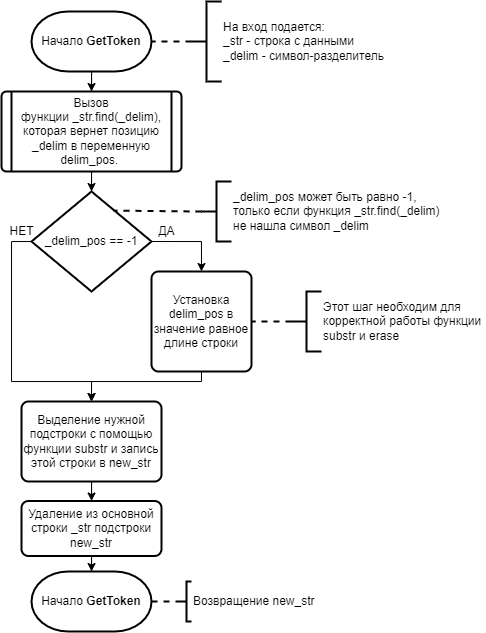

The diagram above was exported from draw.io. Its source (the exported page's mxGraphModel, read from the mxfile embedded in the PNG):
<mxGraphModel dx="979" dy="591" grid="1" gridSize="10" guides="1" tooltips="1" connect="1" arrows="1" fold="1" page="1" pageScale="1" pageWidth="827" pageHeight="1169" math="0" shadow="0">
  <root>
    <mxCell id="26TY3Ma-Frp_QAtWAc0z-0" />
    <mxCell id="26TY3Ma-Frp_QAtWAc0z-1" parent="26TY3Ma-Frp_QAtWAc0z-0" />
    <mxCell id="26TY3Ma-Frp_QAtWAc0z-7" value="" style="edgeStyle=orthogonalEdgeStyle;rounded=0;orthogonalLoop=1;jettySize=auto;html=1;fontFamily=Helvetica;fontSize=12;startArrow=none;startFill=0;endArrow=classic;endFill=1;strokeWidth=1;" edge="1" parent="26TY3Ma-Frp_QAtWAc0z-1" source="26TY3Ma-Frp_QAtWAc0z-2" target="26TY3Ma-Frp_QAtWAc0z-4">
      <mxGeometry relative="1" as="geometry" />
    </mxCell>
    <mxCell id="26TY3Ma-Frp_QAtWAc0z-2" value="Начало &lt;b&gt;GetToken&lt;/b&gt;" style="strokeWidth=2;html=1;shape=mxgraph.flowchart.terminator;whiteSpace=wrap;labelBackgroundColor=none;fontFamily=Helvetica;fontSize=12;" vertex="1" parent="26TY3Ma-Frp_QAtWAc0z-1">
      <mxGeometry x="320" y="40" width="120" height="60" as="geometry" />
    </mxCell>
    <mxCell id="26TY3Ma-Frp_QAtWAc0z-9" value="" style="edgeStyle=orthogonalEdgeStyle;rounded=0;orthogonalLoop=1;jettySize=auto;html=1;fontFamily=Helvetica;fontSize=12;startArrow=none;startFill=0;endArrow=classic;endFill=1;strokeWidth=1;" edge="1" parent="26TY3Ma-Frp_QAtWAc0z-1" source="26TY3Ma-Frp_QAtWAc0z-4" target="26TY3Ma-Frp_QAtWAc0z-8">
      <mxGeometry relative="1" as="geometry" />
    </mxCell>
    <mxCell id="26TY3Ma-Frp_QAtWAc0z-4" value="Вызов функции&amp;nbsp;_str.find(_delim), которая вернет позицию _delim в переменную delim_pos.&amp;nbsp;" style="verticalLabelPosition=middle;verticalAlign=middle;html=1;shape=process;whiteSpace=wrap;rounded=1;size=0.05555555555555555;arcSize=6;strokeWidth=2;align=center;labelPosition=center;labelBackgroundColor=none;fontFamily=Helvetica;fontSize=12;" vertex="1" parent="26TY3Ma-Frp_QAtWAc0z-1">
      <mxGeometry x="290" y="120" width="180" height="80" as="geometry" />
    </mxCell>
    <mxCell id="26TY3Ma-Frp_QAtWAc0z-5" style="edgeStyle=none;rounded=0;orthogonalLoop=1;jettySize=auto;html=1;exitX=0;exitY=0.5;exitDx=0;exitDy=0;exitPerimeter=0;entryX=1;entryY=0.5;entryDx=0;entryDy=0;entryPerimeter=0;fontFamily=Helvetica;fontSize=12;endArrow=none;endFill=0;dashed=1;strokeWidth=2;" edge="1" source="26TY3Ma-Frp_QAtWAc0z-6" parent="26TY3Ma-Frp_QAtWAc0z-1" target="26TY3Ma-Frp_QAtWAc0z-2">
      <mxGeometry relative="1" as="geometry">
        <mxPoint x="520" y="90" as="targetPoint" />
      </mxGeometry>
    </mxCell>
    <mxCell id="26TY3Ma-Frp_QAtWAc0z-6" value="На вход подается:&lt;br&gt;_str - строка с данными&lt;br&gt;_delim - символ-разделитель" style="strokeWidth=2;html=1;shape=mxgraph.flowchart.annotation_2;align=left;labelPosition=right;pointerEvents=1;labelBackgroundColor=none;fontFamily=Helvetica;fontSize=12;" vertex="1" parent="26TY3Ma-Frp_QAtWAc0z-1">
      <mxGeometry x="480" y="30" width="30" height="80" as="geometry" />
    </mxCell>
    <mxCell id="26TY3Ma-Frp_QAtWAc0z-13" style="edgeStyle=orthogonalEdgeStyle;rounded=0;orthogonalLoop=1;jettySize=auto;html=1;exitX=1;exitY=0.5;exitDx=0;exitDy=0;exitPerimeter=0;entryX=0.5;entryY=0;entryDx=0;entryDy=0;fontFamily=Helvetica;fontSize=12;startArrow=none;startFill=0;endArrow=classic;endFill=1;strokeWidth=1;" edge="1" parent="26TY3Ma-Frp_QAtWAc0z-1" source="26TY3Ma-Frp_QAtWAc0z-8" target="26TY3Ma-Frp_QAtWAc0z-12">
      <mxGeometry relative="1" as="geometry" />
    </mxCell>
    <mxCell id="26TY3Ma-Frp_QAtWAc0z-20" style="edgeStyle=orthogonalEdgeStyle;rounded=0;orthogonalLoop=1;jettySize=auto;html=1;exitX=0;exitY=0.5;exitDx=0;exitDy=0;exitPerimeter=0;fontFamily=Helvetica;fontSize=12;startArrow=none;startFill=0;endArrow=classic;endFill=1;strokeWidth=1;entryX=0.5;entryY=0;entryDx=0;entryDy=0;" edge="1" parent="26TY3Ma-Frp_QAtWAc0z-1" source="26TY3Ma-Frp_QAtWAc0z-8" target="26TY3Ma-Frp_QAtWAc0z-17">
      <mxGeometry relative="1" as="geometry">
        <mxPoint x="380" y="430" as="targetPoint" />
        <Array as="points">
          <mxPoint x="300" y="270" />
          <mxPoint x="300" y="410" />
          <mxPoint x="380" y="410" />
        </Array>
      </mxGeometry>
    </mxCell>
    <mxCell id="26TY3Ma-Frp_QAtWAc0z-8" value="&lt;span&gt;_delim_pos == -1&lt;/span&gt;" style="strokeWidth=2;html=1;shape=mxgraph.flowchart.decision;whiteSpace=wrap;labelBackgroundColor=none;fontFamily=Helvetica;fontSize=12;" vertex="1" parent="26TY3Ma-Frp_QAtWAc0z-1">
      <mxGeometry x="320" y="220" width="120" height="100" as="geometry" />
    </mxCell>
    <mxCell id="26TY3Ma-Frp_QAtWAc0z-10" style="edgeStyle=none;rounded=0;orthogonalLoop=1;jettySize=auto;html=1;exitX=0;exitY=0.5;exitDx=0;exitDy=0;exitPerimeter=0;entryX=0.685;entryY=0.191;entryDx=0;entryDy=0;entryPerimeter=0;fontFamily=Helvetica;fontSize=12;endArrow=none;endFill=0;dashed=1;strokeWidth=2;" edge="1" source="26TY3Ma-Frp_QAtWAc0z-11" parent="26TY3Ma-Frp_QAtWAc0z-1" target="26TY3Ma-Frp_QAtWAc0z-8">
      <mxGeometry relative="1" as="geometry">
        <mxPoint x="530" y="250" as="targetPoint" />
      </mxGeometry>
    </mxCell>
    <mxCell id="26TY3Ma-Frp_QAtWAc0z-11" value="_delim_pos может быть равно -1,&lt;br&gt;только если функция _str.find(_delim)&lt;br&gt;не нашла символ _delim" style="strokeWidth=2;html=1;shape=mxgraph.flowchart.annotation_2;align=left;labelPosition=right;pointerEvents=1;labelBackgroundColor=none;fontFamily=Helvetica;fontSize=12;" vertex="1" parent="26TY3Ma-Frp_QAtWAc0z-1">
      <mxGeometry x="490" y="210" width="30" height="60" as="geometry" />
    </mxCell>
    <mxCell id="26TY3Ma-Frp_QAtWAc0z-19" style="edgeStyle=orthogonalEdgeStyle;rounded=0;orthogonalLoop=1;jettySize=auto;html=1;exitX=0.5;exitY=1;exitDx=0;exitDy=0;entryX=0.5;entryY=0;entryDx=0;entryDy=0;fontFamily=Helvetica;fontSize=12;startArrow=none;startFill=0;endArrow=classic;endFill=1;strokeWidth=1;" edge="1" parent="26TY3Ma-Frp_QAtWAc0z-1" source="26TY3Ma-Frp_QAtWAc0z-12" target="26TY3Ma-Frp_QAtWAc0z-17">
      <mxGeometry relative="1" as="geometry">
        <Array as="points">
          <mxPoint x="490" y="410" />
          <mxPoint x="380" y="410" />
        </Array>
      </mxGeometry>
    </mxCell>
    <mxCell id="26TY3Ma-Frp_QAtWAc0z-12" value="Установка delim_pos в значение равное длине строки" style="rounded=1;whiteSpace=wrap;html=1;absoluteArcSize=1;arcSize=14;strokeWidth=2;shadow=0;glass=0;sketch=0;labelBackgroundColor=none;fontFamily=Helvetica;fontSize=12;" vertex="1" parent="26TY3Ma-Frp_QAtWAc0z-1">
      <mxGeometry x="440" y="300" width="100" height="100" as="geometry" />
    </mxCell>
    <mxCell id="26TY3Ma-Frp_QAtWAc0z-14" style="edgeStyle=none;rounded=0;orthogonalLoop=1;jettySize=auto;html=1;exitX=0;exitY=0.5;exitDx=0;exitDy=0;exitPerimeter=0;entryX=1;entryY=0.5;entryDx=0;entryDy=0;fontFamily=Helvetica;fontSize=12;endArrow=none;endFill=0;dashed=1;strokeWidth=2;" edge="1" source="26TY3Ma-Frp_QAtWAc0z-15" parent="26TY3Ma-Frp_QAtWAc0z-1" target="26TY3Ma-Frp_QAtWAc0z-12">
      <mxGeometry relative="1" as="geometry">
        <mxPoint x="620" y="340" as="targetPoint" />
      </mxGeometry>
    </mxCell>
    <mxCell id="26TY3Ma-Frp_QAtWAc0z-15" value="Этот шаг необходим для&amp;nbsp;&lt;br&gt;корректной работы функции&amp;nbsp;&lt;br&gt;substr и erase" style="strokeWidth=2;html=1;shape=mxgraph.flowchart.annotation_2;align=left;labelPosition=right;pointerEvents=1;labelBackgroundColor=none;fontFamily=Helvetica;fontSize=12;" vertex="1" parent="26TY3Ma-Frp_QAtWAc0z-1">
      <mxGeometry x="580" y="320" width="30" height="60" as="geometry" />
    </mxCell>
    <mxCell id="26TY3Ma-Frp_QAtWAc0z-16" value="ДА" style="text;html=1;align=center;verticalAlign=middle;resizable=0;points=[];autosize=1;strokeColor=none;fillColor=none;fontSize=12;fontFamily=Helvetica;" vertex="1" parent="26TY3Ma-Frp_QAtWAc0z-1">
      <mxGeometry x="440" y="250" width="30" height="20" as="geometry" />
    </mxCell>
    <mxCell id="26TY3Ma-Frp_QAtWAc0z-23" value="" style="edgeStyle=orthogonalEdgeStyle;rounded=0;orthogonalLoop=1;jettySize=auto;html=1;fontFamily=Helvetica;fontSize=12;startArrow=none;startFill=0;endArrow=classic;endFill=1;strokeWidth=1;" edge="1" parent="26TY3Ma-Frp_QAtWAc0z-1" source="26TY3Ma-Frp_QAtWAc0z-17" target="26TY3Ma-Frp_QAtWAc0z-22">
      <mxGeometry relative="1" as="geometry" />
    </mxCell>
    <mxCell id="26TY3Ma-Frp_QAtWAc0z-17" value="Выделение нужной подстроки с помощью функции substr и запись этой строки в new_str" style="rounded=1;whiteSpace=wrap;html=1;absoluteArcSize=1;arcSize=14;strokeWidth=2;shadow=0;glass=0;sketch=0;labelBackgroundColor=none;fontFamily=Helvetica;fontSize=12;" vertex="1" parent="26TY3Ma-Frp_QAtWAc0z-1">
      <mxGeometry x="310" y="430" width="140" height="80" as="geometry" />
    </mxCell>
    <mxCell id="26TY3Ma-Frp_QAtWAc0z-21" value="НЕТ" style="text;html=1;align=center;verticalAlign=middle;resizable=0;points=[];autosize=1;strokeColor=none;fillColor=none;fontSize=12;fontFamily=Helvetica;" vertex="1" parent="26TY3Ma-Frp_QAtWAc0z-1">
      <mxGeometry x="290" y="250" width="40" height="20" as="geometry" />
    </mxCell>
    <mxCell id="26TY3Ma-Frp_QAtWAc0z-25" value="" style="edgeStyle=orthogonalEdgeStyle;rounded=0;orthogonalLoop=1;jettySize=auto;html=1;fontFamily=Helvetica;fontSize=12;startArrow=none;startFill=0;endArrow=classic;endFill=1;strokeWidth=1;" edge="1" parent="26TY3Ma-Frp_QAtWAc0z-1" source="26TY3Ma-Frp_QAtWAc0z-22" target="26TY3Ma-Frp_QAtWAc0z-24">
      <mxGeometry relative="1" as="geometry" />
    </mxCell>
    <mxCell id="26TY3Ma-Frp_QAtWAc0z-22" value="Удаление из основной строки _str подстроки new_str" style="rounded=1;whiteSpace=wrap;html=1;absoluteArcSize=1;arcSize=14;strokeWidth=2;shadow=0;glass=0;sketch=0;labelBackgroundColor=none;fontFamily=Helvetica;fontSize=12;" vertex="1" parent="26TY3Ma-Frp_QAtWAc0z-1">
      <mxGeometry x="310" y="529.5" width="140" height="55" as="geometry" />
    </mxCell>
    <mxCell id="26TY3Ma-Frp_QAtWAc0z-24" value="Начало &lt;b&gt;GetToken&lt;/b&gt;" style="strokeWidth=2;html=1;shape=mxgraph.flowchart.terminator;whiteSpace=wrap;labelBackgroundColor=none;fontFamily=Helvetica;fontSize=12;" vertex="1" parent="26TY3Ma-Frp_QAtWAc0z-1">
      <mxGeometry x="320" y="600" width="120" height="60" as="geometry" />
    </mxCell>
    <mxCell id="26TY3Ma-Frp_QAtWAc0z-26" style="edgeStyle=none;rounded=0;orthogonalLoop=1;jettySize=auto;html=1;exitX=0;exitY=0.5;exitDx=0;exitDy=0;exitPerimeter=0;entryX=1;entryY=0.5;entryDx=0;entryDy=0;entryPerimeter=0;fontFamily=Helvetica;fontSize=12;endArrow=none;endFill=0;dashed=1;strokeWidth=2;" edge="1" source="26TY3Ma-Frp_QAtWAc0z-27" parent="26TY3Ma-Frp_QAtWAc0z-1" target="26TY3Ma-Frp_QAtWAc0z-24">
      <mxGeometry relative="1" as="geometry">
        <mxPoint x="490" y="630" as="targetPoint" />
      </mxGeometry>
    </mxCell>
    <mxCell id="26TY3Ma-Frp_QAtWAc0z-27" value="Возвращение new_str" style="strokeWidth=2;html=1;shape=mxgraph.flowchart.annotation_2;align=left;labelPosition=right;pointerEvents=1;labelBackgroundColor=none;fontFamily=Helvetica;fontSize=12;" vertex="1" parent="26TY3Ma-Frp_QAtWAc0z-1">
      <mxGeometry x="470" y="610" width="10" height="40" as="geometry" />
    </mxCell>
  </root>
</mxGraphModel>